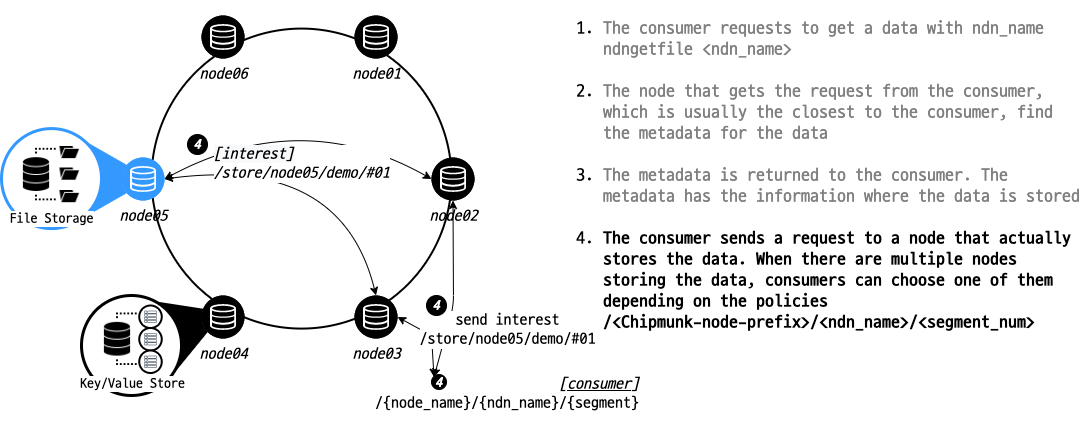

The diagram above was exported from draw.io. Its source (the exported page's mxGraphModel, read from the mxfile embedded in the PNG):
<mxGraphModel dx="869" dy="1262" grid="1" gridSize="10" guides="1" tooltips="1" connect="1" arrows="1" fold="1" page="1" pageScale="1" pageWidth="1169" pageHeight="827" math="0" shadow="0">
  <root>
    <mxCell id="CUpmjA3i2YGA8NqARKPr-0" />
    <mxCell id="CUpmjA3i2YGA8NqARKPr-1" parent="CUpmjA3i2YGA8NqARKPr-0" />
    <mxCell id="CUpmjA3i2YGA8NqARKPr-3" value="" style="ellipse;whiteSpace=wrap;html=1;aspect=fixed;strokeColor=#000000;strokeWidth=2;fontFamily=Gabriela;fontSize=16;align=left;fillColor=none;" vertex="1" parent="CUpmjA3i2YGA8NqARKPr-1">
      <mxGeometry x="190" y="53.08000000000004" width="300" height="300" as="geometry" />
    </mxCell>
    <mxCell id="CUpmjA3i2YGA8NqARKPr-4" value="" style="curved=1;endArrow=classic;html=1;fontFamily=ubuntu;fontSize=14;exitX=0.5;exitY=0;exitDx=0;exitDy=0;exitPerimeter=0;entryX=1;entryY=0.5;entryDx=0;entryDy=0;entryPerimeter=0;startArrow=classic;startFill=1;" edge="1" parent="CUpmjA3i2YGA8NqARKPr-1" source="CUpmjA3i2YGA8NqARKPr-15" target="CUpmjA3i2YGA8NqARKPr-13">
      <mxGeometry width="50" height="50" relative="1" as="geometry">
        <mxPoint x="480" y="213.5" as="sourcePoint" />
        <mxPoint x="213" y="213.5" as="targetPoint" />
        <Array as="points">
          <mxPoint x="380" y="180" />
        </Array>
      </mxGeometry>
    </mxCell>
    <mxCell id="CUpmjA3i2YGA8NqARKPr-5" value="&lt;div style=&quot;text-align: left&quot;&gt;&lt;br&gt;&lt;/div&gt;" style="edgeLabel;html=1;align=center;verticalAlign=middle;resizable=0;points=[];fontSize=14;fontFamily=ubuntu;" vertex="1" connectable="0" parent="CUpmjA3i2YGA8NqARKPr-4">
      <mxGeometry x="0.5033" y="-5" relative="1" as="geometry">
        <mxPoint x="75.44" y="22.87" as="offset" />
      </mxGeometry>
    </mxCell>
    <mxCell id="CUpmjA3i2YGA8NqARKPr-7" value="" style="endArrow=classic;html=1;fontSize=14;exitX=0.5;exitY=0;exitDx=0;exitDy=0;entryX=0.5;entryY=1;entryDx=0;entryDy=0;entryPerimeter=0;fontFamily=ubuntu;startArrow=classic;startFill=1;" edge="1" parent="CUpmjA3i2YGA8NqARKPr-1" target="CUpmjA3i2YGA8NqARKPr-12">
      <mxGeometry width="50" height="50" relative="1" as="geometry">
        <mxPoint x="472.5" y="401.5" as="sourcePoint" />
        <mxPoint x="629.9950000000001" y="243.49500000000012" as="targetPoint" />
        <Array as="points">
          <mxPoint x="492" y="330" />
        </Array>
      </mxGeometry>
    </mxCell>
    <mxCell id="CUpmjA3i2YGA8NqARKPr-8" value="" style="triangle;whiteSpace=wrap;html=1;fontSize=14;fillColor=#000000;strokeColor=none;rotation=339;" vertex="1" parent="CUpmjA3i2YGA8NqARKPr-1">
      <mxGeometry x="195" y="309" width="70" height="80" as="geometry" />
    </mxCell>
    <mxCell id="CUpmjA3i2YGA8NqARKPr-9" value="" style="triangle;whiteSpace=wrap;html=1;fontSize=14;strokeColor=none;rotation=0;fillColor=#3399FF;" vertex="1" parent="CUpmjA3i2YGA8NqARKPr-1">
      <mxGeometry x="120" y="163.5" width="70" height="80" as="geometry" />
    </mxCell>
    <mxCell id="CUpmjA3i2YGA8NqARKPr-10" value="&lt;font style=&quot;font-size: 16px&quot;&gt;node06&lt;/font&gt;" style="verticalLabelPosition=bottom;html=1;verticalAlign=top;align=center;points=[[0.145,0.145,0],[0.5,0,0],[0.855,0.145,0],[1,0.5,0],[0.855,0.855,0],[0.5,1,0],[0.145,0.855,0],[0,0.5,0]];pointerEvents=1;shape=mxgraph.cisco_safe.compositeIcon;bgIcon=ellipse;resIcon=mxgraph.cisco_safe.capability.storage;fontFamily=Gabriela;fontSize=14;fillColor=#000000;strokeColor=#FFFFFF;fontStyle=2" vertex="1" parent="CUpmjA3i2YGA8NqARKPr-1">
      <mxGeometry x="240" y="40" width="43" height="43" as="geometry" />
    </mxCell>
    <mxCell id="CUpmjA3i2YGA8NqARKPr-11" value="&lt;font style=&quot;font-size: 16px&quot;&gt;node01&lt;/font&gt;" style="verticalLabelPosition=bottom;html=1;verticalAlign=top;align=center;points=[[0.145,0.145,0],[0.5,0,0],[0.855,0.145,0],[1,0.5,0],[0.855,0.855,0],[0.5,1,0],[0.145,0.855,0],[0,0.5,0]];pointerEvents=1;shape=mxgraph.cisco_safe.compositeIcon;bgIcon=ellipse;resIcon=mxgraph.cisco_safe.capability.storage;fontFamily=Gabriela;fontSize=14;fillColor=#000000;strokeColor=#FFFFFF;fontStyle=2" vertex="1" parent="CUpmjA3i2YGA8NqARKPr-1">
      <mxGeometry x="393" y="40" width="43" height="43" as="geometry" />
    </mxCell>
    <mxCell id="CUpmjA3i2YGA8NqARKPr-12" value="&lt;font style=&quot;font-size: 16px&quot;&gt;node02&lt;/font&gt;" style="verticalLabelPosition=bottom;html=1;verticalAlign=top;align=center;points=[[0.145,0.145,0],[0.5,0,0],[0.855,0.145,0],[1,0.5,0],[0.855,0.855,0],[0.5,1,0],[0.145,0.855,0],[0,0.5,0]];pointerEvents=1;shape=mxgraph.cisco_safe.compositeIcon;bgIcon=ellipse;resIcon=mxgraph.cisco_safe.capability.storage;fontFamily=Gabriela;fontSize=14;fillColor=#000000;strokeColor=#FFFFFF;fontStyle=2" vertex="1" parent="CUpmjA3i2YGA8NqARKPr-1">
      <mxGeometry x="470" y="182" width="43" height="43" as="geometry" />
    </mxCell>
    <mxCell id="CUpmjA3i2YGA8NqARKPr-13" value="&lt;font style=&quot;font-size: 16px&quot;&gt;node05&lt;/font&gt;" style="verticalLabelPosition=bottom;html=1;verticalAlign=top;align=center;points=[[0.145,0.145,0],[0.5,0,0],[0.855,0.145,0],[1,0.5,0],[0.855,0.855,0],[0.5,1,0],[0.145,0.855,0],[0,0.5,0]];pointerEvents=1;shape=mxgraph.cisco_safe.compositeIcon;bgIcon=ellipse;resIcon=mxgraph.cisco_safe.capability.storage;fontFamily=Gabriela;fontSize=14;strokeColor=#FFFFFF;fontStyle=2;fillColor=#3399FF;" vertex="1" parent="CUpmjA3i2YGA8NqARKPr-1">
      <mxGeometry x="160" y="182" width="43" height="43" as="geometry" />
    </mxCell>
    <mxCell id="CUpmjA3i2YGA8NqARKPr-14" value="&lt;font style=&quot;font-size: 16px&quot;&gt;node04&lt;/font&gt;" style="verticalLabelPosition=bottom;html=1;verticalAlign=top;align=center;points=[[0.145,0.145,0],[0.5,0,0],[0.855,0.145,0],[1,0.5,0],[0.855,0.855,0],[0.5,1,0],[0.145,0.855,0],[0,0.5,0]];pointerEvents=1;shape=mxgraph.cisco_safe.compositeIcon;bgIcon=ellipse;resIcon=mxgraph.cisco_safe.capability.storage;fontFamily=Gabriela;fontSize=14;fillColor=#000000;strokeColor=#FFFFFF;fontStyle=2" vertex="1" parent="CUpmjA3i2YGA8NqARKPr-1">
      <mxGeometry x="240" y="320" width="43" height="43" as="geometry" />
    </mxCell>
    <mxCell id="CUpmjA3i2YGA8NqARKPr-15" value="&lt;font style=&quot;font-size: 16px&quot;&gt;node03&lt;/font&gt;" style="verticalLabelPosition=bottom;html=1;verticalAlign=top;align=center;points=[[0.145,0.145,0],[0.5,0,0],[0.855,0.145,0],[1,0.5,0],[0.855,0.855,0],[0.5,1,0],[0.145,0.855,0],[0,0.5,0]];pointerEvents=1;shape=mxgraph.cisco_safe.compositeIcon;bgIcon=ellipse;resIcon=mxgraph.cisco_safe.capability.storage;fontFamily=Gabriela;fontSize=14;fillColor=#000000;strokeColor=#FFFFFF;fontStyle=2" vertex="1" parent="CUpmjA3i2YGA8NqARKPr-1">
      <mxGeometry x="393" y="320" width="43" height="43" as="geometry" />
    </mxCell>
    <mxCell id="CUpmjA3i2YGA8NqARKPr-16" value="" style="ellipse;whiteSpace=wrap;html=1;aspect=fixed;strokeWidth=3;fillColor=#FFFFFF;" vertex="1" parent="CUpmjA3i2YGA8NqARKPr-1">
      <mxGeometry x="120" y="320" width="100" height="100" as="geometry" />
    </mxCell>
    <mxCell id="CUpmjA3i2YGA8NqARKPr-17" value="" style="group;fontSize=14;" vertex="1" connectable="0" parent="CUpmjA3i2YGA8NqARKPr-1">
      <mxGeometry x="141" y="330" width="60" height="67.5" as="geometry" />
    </mxCell>
    <mxCell id="CUpmjA3i2YGA8NqARKPr-18" value="&lt;font face=&quot;Gabriela&quot;&gt;&lt;font style=&quot;font-size: 14px&quot;&gt;Key/Value Store&lt;/font&gt;&lt;br&gt;&lt;/font&gt;" style="shape=image;html=1;verticalAlign=top;verticalLabelPosition=bottom;labelBackgroundColor=#ffffff;imageAspect=0;aspect=fixed;image=https://cdn3.iconfinder.com/data/icons/knowledge-management-glyph-2/64/repository-storage-store-database-data-file-128.png" vertex="1" parent="CUpmjA3i2YGA8NqARKPr-17">
      <mxGeometry y="3.75" width="60" height="60" as="geometry" />
    </mxCell>
    <mxCell id="CUpmjA3i2YGA8NqARKPr-19" value="" style="group" vertex="1" connectable="0" parent="CUpmjA3i2YGA8NqARKPr-17">
      <mxGeometry x="36.75" y="22.5" width="22.5" height="22.5" as="geometry" />
    </mxCell>
    <mxCell id="CUpmjA3i2YGA8NqARKPr-20" value="" style="ellipse;whiteSpace=wrap;html=1;aspect=fixed;strokeWidth=2;fontFamily=Gabriela;fontSize=16;align=left;" vertex="1" parent="CUpmjA3i2YGA8NqARKPr-19">
      <mxGeometry width="22.5" height="22.5" as="geometry" />
    </mxCell>
    <mxCell id="CUpmjA3i2YGA8NqARKPr-21" value="" style="outlineConnect=0;fontColor=#232F3E;gradientColor=none;strokeColor=#232F3E;fillColor=#ffffff;dashed=0;verticalLabelPosition=bottom;verticalAlign=top;align=center;html=1;fontSize=12;fontStyle=0;aspect=fixed;shape=mxgraph.aws4.resourceIcon;resIcon=mxgraph.aws4.table;rounded=0;" vertex="1" parent="CUpmjA3i2YGA8NqARKPr-19">
      <mxGeometry x="3.75" y="3.75" width="15" height="15" as="geometry" />
    </mxCell>
    <mxCell id="CUpmjA3i2YGA8NqARKPr-22" value="" style="group" vertex="1" connectable="0" parent="CUpmjA3i2YGA8NqARKPr-17">
      <mxGeometry x="36.75" y="45" width="22.5" height="22.5" as="geometry" />
    </mxCell>
    <mxCell id="CUpmjA3i2YGA8NqARKPr-23" value="" style="ellipse;whiteSpace=wrap;html=1;aspect=fixed;strokeWidth=2;fontFamily=Gabriela;fontSize=16;align=left;" vertex="1" parent="CUpmjA3i2YGA8NqARKPr-22">
      <mxGeometry width="22.5" height="22.5" as="geometry" />
    </mxCell>
    <mxCell id="CUpmjA3i2YGA8NqARKPr-24" value="" style="outlineConnect=0;fontColor=#232F3E;gradientColor=none;strokeColor=#232F3E;fillColor=#ffffff;dashed=0;verticalLabelPosition=bottom;verticalAlign=top;align=center;html=1;fontSize=12;fontStyle=0;aspect=fixed;shape=mxgraph.aws4.resourceIcon;resIcon=mxgraph.aws4.table;rounded=0;" vertex="1" parent="CUpmjA3i2YGA8NqARKPr-22">
      <mxGeometry x="3.75" y="3.75" width="15" height="15" as="geometry" />
    </mxCell>
    <mxCell id="CUpmjA3i2YGA8NqARKPr-25" value="" style="group" vertex="1" connectable="0" parent="CUpmjA3i2YGA8NqARKPr-17">
      <mxGeometry x="36.75" width="22.5" height="22.5" as="geometry" />
    </mxCell>
    <mxCell id="CUpmjA3i2YGA8NqARKPr-26" value="" style="ellipse;whiteSpace=wrap;html=1;aspect=fixed;strokeWidth=2;fontFamily=Gabriela;fontSize=16;align=left;" vertex="1" parent="CUpmjA3i2YGA8NqARKPr-25">
      <mxGeometry width="22.5" height="22.5" as="geometry" />
    </mxCell>
    <mxCell id="CUpmjA3i2YGA8NqARKPr-27" value="" style="outlineConnect=0;fontColor=#232F3E;gradientColor=none;strokeColor=#232F3E;fillColor=#ffffff;dashed=0;verticalLabelPosition=bottom;verticalAlign=top;align=center;html=1;fontSize=12;fontStyle=0;aspect=fixed;shape=mxgraph.aws4.resourceIcon;resIcon=mxgraph.aws4.table;rounded=0;" vertex="1" parent="CUpmjA3i2YGA8NqARKPr-25">
      <mxGeometry x="3.75" y="3.75" width="15" height="15" as="geometry" />
    </mxCell>
    <mxCell id="CUpmjA3i2YGA8NqARKPr-28" value="" style="ellipse;whiteSpace=wrap;html=1;aspect=fixed;strokeWidth=3;fillColor=#FFFFFF;strokeColor=#3399FF;" vertex="1" parent="CUpmjA3i2YGA8NqARKPr-1">
      <mxGeometry x="40" y="153.08000000000004" width="100" height="100" as="geometry" />
    </mxCell>
    <mxCell id="CUpmjA3i2YGA8NqARKPr-29" value="&lt;font style=&quot;font-size: 14px&quot; face=&quot;Gabriela&quot;&gt;File Storage&lt;/font&gt;" style="shape=image;html=1;verticalAlign=top;verticalLabelPosition=bottom;labelBackgroundColor=#ffffff;imageAspect=0;aspect=fixed;image=https://cdn3.iconfinder.com/data/icons/knowledge-management-glyph-2/64/repository-storage-store-database-data-file-128.png" vertex="1" parent="CUpmjA3i2YGA8NqARKPr-1">
      <mxGeometry x="60" y="169.08000000000004" width="60" height="60" as="geometry" />
    </mxCell>
    <mxCell id="CUpmjA3i2YGA8NqARKPr-30" value="&lt;div style=&quot;font-size: 16px&quot;&gt;&lt;i style=&quot;font-size: 16px&quot;&gt;[&lt;/i&gt;&lt;u style=&quot;font-style: italic ; font-size: 16px&quot;&gt;consumer&lt;/u&gt;&lt;i style=&quot;font-size: 16px&quot;&gt;]&lt;/i&gt;&lt;/div&gt;/{node_name}/{ndn_name}/{segment}" style="text;html=1;strokeColor=none;fillColor=none;align=right;verticalAlign=middle;whiteSpace=wrap;rounded=0;fontFamily=ubuntu;fontSize=16;" vertex="1" parent="CUpmjA3i2YGA8NqARKPr-1">
      <mxGeometry x="410" y="387" width="270" height="61" as="geometry" />
    </mxCell>
    <mxCell id="CUpmjA3i2YGA8NqARKPr-31" value="" style="endArrow=classic;html=1;fontSize=14;entryX=1;entryY=0.5;entryDx=0;entryDy=0;entryPerimeter=0;fontFamily=ubuntu;startArrow=classic;startFill=1;exitX=0.5;exitY=0;exitDx=0;exitDy=0;" edge="1" parent="CUpmjA3i2YGA8NqARKPr-1" target="CUpmjA3i2YGA8NqARKPr-15">
      <mxGeometry width="50" height="50" relative="1" as="geometry">
        <mxPoint x="472.5" y="401.5" as="sourcePoint" />
        <mxPoint x="181.5" y="182" as="targetPoint" />
        <Array as="points">
          <mxPoint x="470" y="360" />
        </Array>
      </mxGeometry>
    </mxCell>
    <mxCell id="CUpmjA3i2YGA8NqARKPr-32" value="send interest&lt;br&gt;/store/node05/demo/#01" style="edgeLabel;html=1;align=center;verticalAlign=middle;resizable=0;points=[];fontSize=16;fontFamily=ubuntu;" vertex="1" connectable="0" parent="CUpmjA3i2YGA8NqARKPr-31">
      <mxGeometry x="0.0643" y="2" relative="1" as="geometry">
        <mxPoint x="77.21000000000001" y="-8" as="offset" />
      </mxGeometry>
    </mxCell>
    <mxCell id="CUpmjA3i2YGA8NqARKPr-39" value="" style="curved=1;endArrow=classic;html=1;fontFamily=ubuntu;fontSize=14;exitX=0;exitY=0.5;exitDx=0;exitDy=0;exitPerimeter=0;entryX=1;entryY=0.5;entryDx=0;entryDy=0;entryPerimeter=0;startArrow=classic;startFill=1;" edge="1" parent="CUpmjA3i2YGA8NqARKPr-1" source="CUpmjA3i2YGA8NqARKPr-12" target="CUpmjA3i2YGA8NqARKPr-13">
      <mxGeometry width="50" height="50" relative="1" as="geometry">
        <mxPoint x="409.2349999999999" y="336.2349999999999" as="sourcePoint" />
        <mxPoint x="286.7650000000001" y="336.2349999999999" as="targetPoint" />
        <Array as="points">
          <mxPoint x="340" y="130" />
        </Array>
      </mxGeometry>
    </mxCell>
    <mxCell id="CUpmjA3i2YGA8NqARKPr-40" value="&lt;div style=&quot;text-align: left ; font-size: 16px&quot;&gt;&lt;i style=&quot;background-color: rgb(248 , 249 , 250)&quot;&gt;&lt;font style=&quot;font-size: 16px&quot;&gt;[interest]&lt;/font&gt;&lt;/i&gt;&lt;/div&gt;&lt;i style=&quot;background-color: rgb(248 , 249 , 250) ; font-size: 16px&quot;&gt;&lt;div style=&quot;text-align: left&quot;&gt;&lt;font style=&quot;font-size: 16px&quot;&gt;/store/node05/demo/#01&lt;/font&gt;&lt;/div&gt;&lt;/i&gt;" style="edgeLabel;html=1;align=center;verticalAlign=middle;resizable=0;points=[];fontSize=14;fontFamily=ubuntu;" vertex="1" connectable="0" parent="CUpmjA3i2YGA8NqARKPr-39">
      <mxGeometry x="0.5033" y="-5" relative="1" as="geometry">
        <mxPoint x="72.56" y="23.75" as="offset" />
      </mxGeometry>
    </mxCell>
    <mxCell id="CUpmjA3i2YGA8NqARKPr-41" value="4" style="ellipse;whiteSpace=wrap;html=1;aspect=fixed;fontSize=14;fontFamily=ubuntu;fontColor=#FFFFFF;fontStyle=3;fillColor=#000000;" vertex="1" parent="CUpmjA3i2YGA8NqARKPr-1">
      <mxGeometry x="226" y="159" width="20" height="20" as="geometry" />
    </mxCell>
    <mxCell id="CUpmjA3i2YGA8NqARKPr-43" value="4" style="ellipse;whiteSpace=wrap;html=1;aspect=fixed;fontSize=14;fontFamily=ubuntu;fontColor=#FFFFFF;fontStyle=3;fillColor=#000000;" vertex="1" parent="CUpmjA3i2YGA8NqARKPr-1">
      <mxGeometry x="470" y="399" width="15" height="15" as="geometry" />
    </mxCell>
    <mxCell id="CUpmjA3i2YGA8NqARKPr-45" value="4" style="ellipse;whiteSpace=wrap;html=1;aspect=fixed;fontSize=14;fontFamily=ubuntu;fontColor=#FFFFFF;fontStyle=3;fillColor=#000000;" vertex="1" parent="CUpmjA3i2YGA8NqARKPr-1">
      <mxGeometry x="465" y="320" width="20" height="20" as="geometry" />
    </mxCell>
    <mxCell id="bEdbS6XJn5j3UpojVrZf-0" value="&lt;ol&gt;&lt;li&gt;&lt;font color=&quot;#808080&quot;&gt;The consumer requests to get a data with ndn_name&lt;br&gt;ndngetfile &amp;lt;ndn_name&amp;gt;&lt;br&gt;&lt;br&gt;&lt;/font&gt;&lt;/li&gt;&lt;li&gt;&lt;font color=&quot;#808080&quot;&gt;&lt;span&gt;The node that gets the request from the consumer, which is usually the closest to the consumer, find the metadata for the data&lt;br&gt;&lt;/span&gt;&lt;br&gt;&lt;/font&gt;&lt;/li&gt;&lt;li&gt;&lt;span&gt;&lt;font color=&quot;#808080&quot;&gt;The metadata is returned to the consumer. The metadata has the information where the data is stored&lt;br&gt;&lt;/font&gt;&lt;br&gt;&lt;/span&gt;&lt;/li&gt;&lt;li&gt;&lt;b&gt;The consumer sends a request to a node that actually stores the data. When there are multiple nodes storing the data, consumers can choose one of them depending on the policies&lt;br&gt;/&amp;lt;Chipmunk-node-prefix&amp;gt;/&amp;lt;ndn_name&amp;gt;/&amp;lt;segment_num&amp;gt;&lt;/b&gt;&lt;br&gt;&lt;/li&gt;&lt;/ol&gt;" style="text;html=1;strokeColor=none;fillColor=none;align=left;verticalAlign=middle;whiteSpace=wrap;rounded=0;dashed=1;fontFamily=ubuntu;fontSize=18;" vertex="1" parent="CUpmjA3i2YGA8NqARKPr-1">
      <mxGeometry x="600" y="40" width="520" height="320" as="geometry" />
    </mxCell>
  </root>
</mxGraphModel>